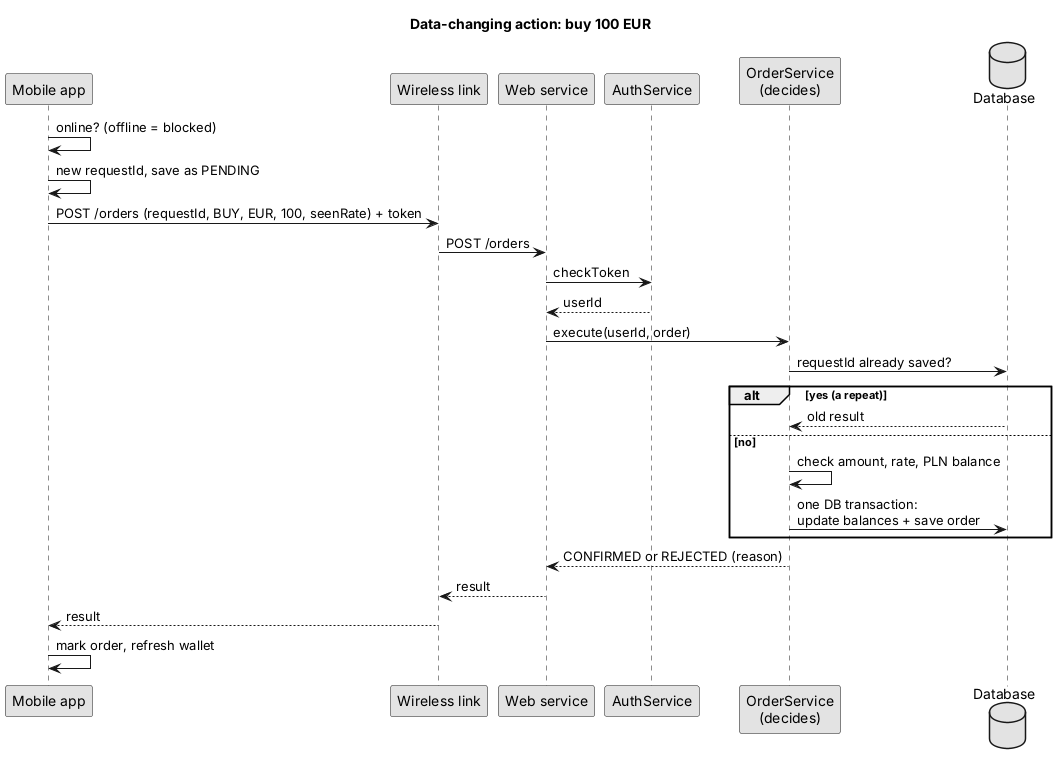

The diagram above was rendered by PlantUML. Its source (embedded in the PNG):
@startuml flow-buy
skinparam monochrome true
skinparam shadowing false
title Data-changing action: buy 100 EUR

participant "Mobile app" as App
participant "Wireless link" as Net
participant "Web service" as API
participant "AuthService" as Auth
participant "OrderService\n(decides)" as Ord
database "Database" as DB

App -> App : online? (offline = blocked)
App -> App : new requestId, save as PENDING
App -> Net : POST /orders (requestId, BUY, EUR, 100, seenRate) + token
Net -> API : POST /orders
API -> Auth : checkToken
Auth --> API : userId
API -> Ord : execute(userId, order)
Ord -> DB : requestId already saved?
alt yes (a repeat)
  DB --> Ord : old result
else no
  Ord -> Ord : check amount, rate, PLN balance
  Ord -> DB : one DB transaction:\nupdate balances + save order
end
Ord --> API : CONFIRMED or REJECTED (reason)
API --> Net : result
Net --> App : result
App -> App : mark order, refresh wallet
@enduml